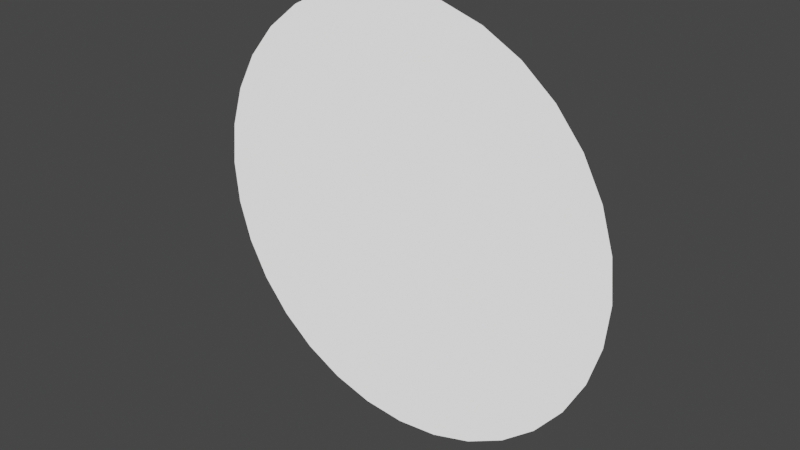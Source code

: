 # Source: white-lamp.blend  (saved by Blender 2.83.18; exported with 4.5.12 LTS)
import bpy
from mathutils import Matrix  # noqa: F401  (used for matrix-valued properties, if any)

bpy.ops.wm.read_factory_settings(use_empty=True)
scene = bpy.context.scene
scene.name = 'Scene'

# ---- materials (node trees are filled in below, after node groups)
mat_material = bpy.data.materials.new('Material')
mat_material.use_transparent_shadow = False

# ---- material node trees
mat_material.use_nodes = True; mat_material.node_tree.nodes.clear()
_N = mat_material.node_tree.nodes; _L = mat_material.node_tree.links
n0 = _N.new('ShaderNodeBsdfPrincipled'); n0.name = 'Principled BSDF'; n0.location = (10, 300)
n0.distribution = 'GGX'
n0.subsurface_method = 'BURLEY'
n0.inputs[0].default_value = (1.0, 1.0, 1.0, 1.0)
n0.inputs[2].default_value = 0.0
n0.inputs[3].default_value = 1.45
n0.inputs[13].default_value = 0.0
n0.inputs[28].default_value = 1.0
n1 = _N.new('ShaderNodeOutputMaterial'); n1.name = 'Material Output'; n1.location = (300, 300)
_L.new(n0.outputs[0], n1.inputs[0])
n1.is_active_output = True

# ---- world
world_world = bpy.data.worlds.new('World'); scene.world = world_world
world_world.use_nodes = True; world_world.node_tree.nodes.clear()
_N = world_world.node_tree.nodes; _L = world_world.node_tree.links
n0 = _N.new('ShaderNodeOutputWorld'); n0.name = 'World Output'; n0.location = (300, 300)
n1 = _N.new('ShaderNodeBackground'); n1.name = 'Background'; n1.location = (10, 300)
n1.inputs[0].default_value = (0.05088, 0.05088, 0.05088, 1.0)
_L.new(n1.outputs[0], n0.inputs[0])
n0.is_active_output = True
world_world.color = (0.05088, 0.05088, 0.05088)
world_world.use_sun_shadow = False
world_world.sun_shadow_jitter_overblur = 0.0

# ---- meshes
me_circle = bpy.data.meshes.new('Circle')
me_circle.from_pydata([(0.0, 0.0, 10.0), (-1.951, 0.0, 9.808), (-3.827, 0.0, 9.239), (-5.556, 0.0, 8.315), (-7.071, 0.0, 7.071), (-8.315, 0.0, 5.556), (-9.239, 0.0, 3.827), (-9.808, 0.0, 1.951), (-10.0, 0.0, 7.55e-07), (-9.808, 0.0, -1.951), (-9.239, 0.0, -3.827), (-8.315, 0.0, -5.556), (-7.071, 0.0, -7.071), (-5.556, 0.0, -8.315), (-3.827, 0.0, -9.239), (-1.951, 0.0, -9.808), (3.258e-06, 0.0, -10.0), (1.951, 0.0, -9.808), (3.827, 0.0, -9.239), (5.556, 0.0, -8.315), (7.071, 0.0, -7.071), (8.315, 0.0, -5.556), (9.239, 0.0, -3.827), (9.808, 0.0, -1.951), (10.0, 0.0, 9.656e-06), (9.808, 0.0, 1.951), (9.239, 0.0, 3.827), (8.315, 0.0, 5.556), (7.071, 0.0, 7.071), (5.556, 0.0, 8.315), (3.827, 0.0, 9.239), (1.951, 0.0, 9.808)], [], [(0, 1, 2, 3, 4, 5, 6, 7, 8, 9, 10, 11, 12, 13, 14, 15, 16, 17, 18, 19, 20, 21, 22, 23, 24, 25, 26, 27, 28, 29, 30, 31)])
_uv = me_circle.uv_layers.new(name='UVMap')
_uv.uv.foreach_set('vector', [0.5, 1.0, 0.4025, 0.9904, 0.3087, 0.9619, 0.2222, 0.9157, 0.1464, 0.8536, 0.08427, 0.7778, 0.03806, 0.6913, 0.009607, 0.5975, 0.0, 0.5, 0.009607, 0.4025, 0.03806, 0.3087, 0.08427, 0.2222, 0.1464, 0.1464, 0.2222, 0.08427, 0.3087, 0.03806, 0.4025, 0.009607, 0.5, 0.0, 0.5975, 0.009607, 0.6913, 0.03806, 0.7778, 0.08427, 0.8536, 0.1464, 0.9157, 0.2222, 0.9619, 0.3087, 0.9904, 0.4025, 1.0, 0.5, 0.9904, 0.5975, 0.9619, 0.6913, 0.9157, 0.7778, 0.8536, 0.8536, 0.7778, 0.9157, 0.6913, 0.9619, 0.5975, 0.9904])
me_circle.materials.append(mat_material)
me_circle.use_remesh_fix_poles = True
me_circle.use_remesh_preserve_attributes = False
me_circle.use_mirror_vertex_groups = False
me_circle.update()

# ---- objects
ob_circle = bpy.data.objects.new('Circle', me_circle)

# ---- transforms, parenting, visibility, modifiers, constraints
ob_circle.location = (0.0, 0.0, 0.0)
ob_circle.lineart.crease_threshold = 0.0

# ---- collection membership
scene.collection.objects.link(ob_circle)

# ---- scene / render settings (as saved in the file)
scene.frame_start = 1; scene.frame_end = 250; scene.frame_set(1)
scene.render.engine = 'BLENDER_EEVEE_NEXT'
scene.cycles.use_denoising = False
scene.cycles.samples = 128
scene.cycles.sampling_pattern = 'TABULATED_SOBOL'
scene.cycles.use_adaptive_sampling = False
scene.cycles.use_light_tree = False
scene.view_settings.view_transform = 'Filmic'
bpy.context.view_layer.update()

# ---- added for rendering (the .blend has no active camera): camera
cam_auto = bpy.data.cameras.new('AutoCamera')
cam_auto.lens = 50.0
cam_auto.sensor_width = 36.0
cam_auto.clip_end = 1000.0
ob_auto_camera = bpy.data.objects.new('AutoCamera', cam_auto)
scene.collection.objects.link(ob_auto_camera)
ob_auto_camera.location = (26.1693, -31.4032, 20.9354)
ob_auto_camera.rotation_euler = (1.09748, -7.21219e-08, 0.694738)
scene.camera = ob_auto_camera
bpy.context.view_layer.update()
